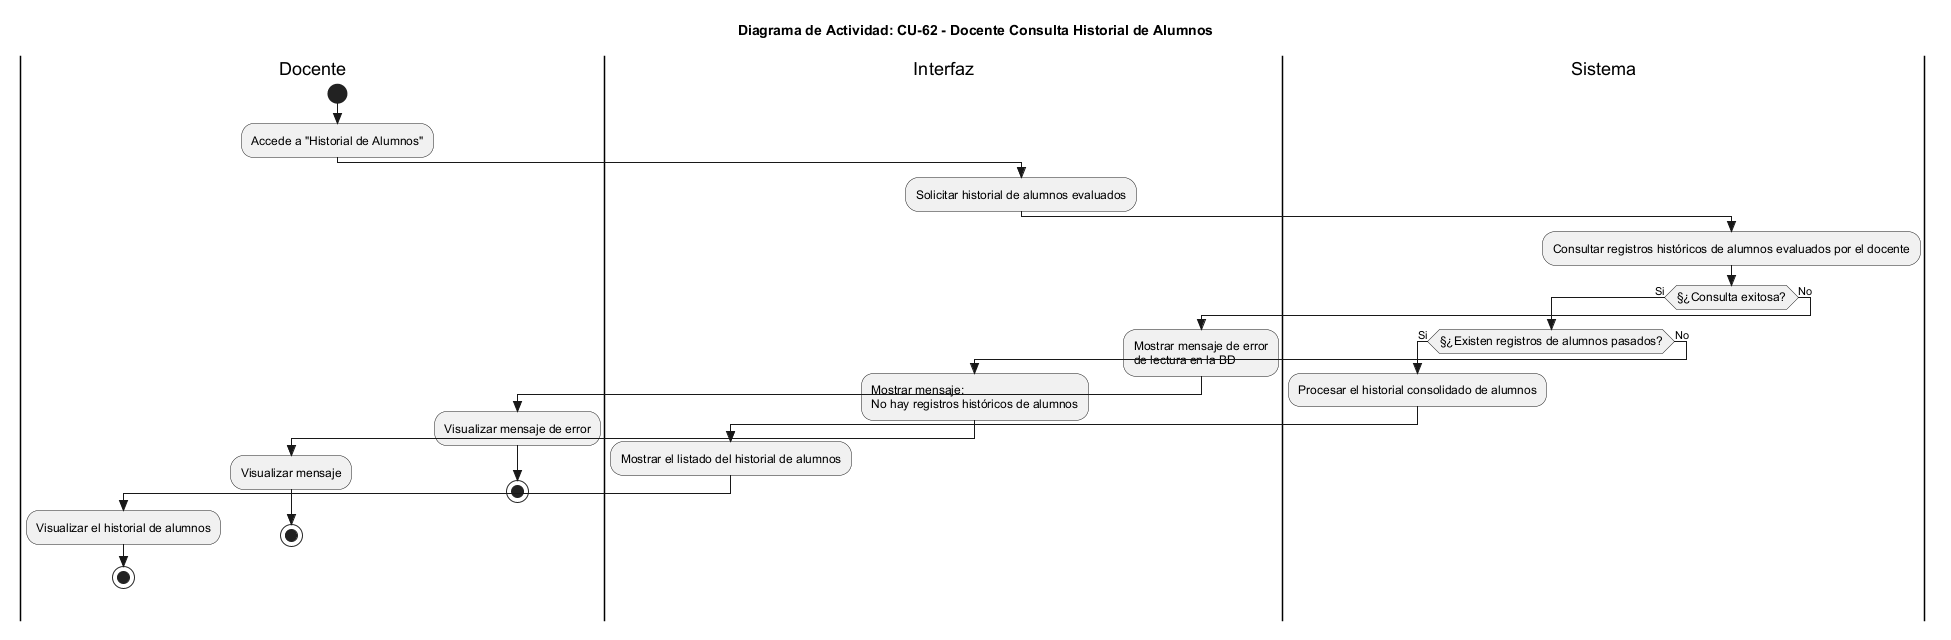

The diagram above was rendered by PlantUML. Its source (embedded in the PNG):
@startuml
skinparam Style strictuml
skinparam ActivityFontSize 12
skinparam ActivityFontName Arial

title Diagrama de Actividad: CU-62 - Docente Consulta Historial de Alumnos

|Docente|
start
:Accede a "Historial de Alumnos";

|Interfaz|
:Solicitar historial de alumnos evaluados;

|Sistema|
:Consultar registros históricos de alumnos evaluados por el docente;

if (§¿Consulta exitosa?) then (Si)
  if (§¿Existen registros de alumnos pasados?) then (Si)
    :Procesar el historial consolidado de alumnos;

    |Interfaz|
    :Mostrar el listado del historial de alumnos;

    |Docente|
    :Visualizar el historial de alumnos;
    stop
  else (No)
    |Interfaz|
    :Mostrar mensaje:\nNo hay registros históricos de alumnos;

    |Docente|
    :Visualizar mensaje;
    stop
  endif

else (No)
  |Interfaz|
  :Mostrar mensaje de error\nde lectura en la BD;

  |Docente|
  :Visualizar mensaje de error;
  stop
endif

@enduml